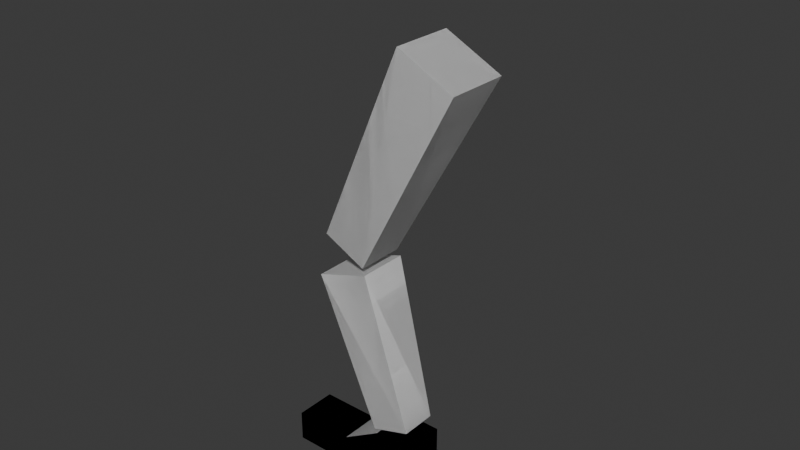 # Source: Leg.blend  (saved by Blender 4.0.36; exported with 4.5.12 LTS)
import bpy
from mathutils import Matrix  # noqa: F401  (used for matrix-valued properties, if any)

bpy.ops.wm.read_factory_settings(use_empty=True)
scene = bpy.context.scene
scene.name = 'Scene'

# ---- collections
col_fk_legrig = bpy.data.collections.new('FK_LegRig'); scene.collection.children.link(col_fk_legrig)
col_ik_legrig = bpy.data.collections.new('IK_LegRig'); scene.collection.children.link(col_ik_legrig)

# ---- world
world_world = bpy.data.worlds.new('World'); scene.world = world_world
world_world.use_nodes = True; world_world.node_tree.nodes.clear()
_N = world_world.node_tree.nodes; _L = world_world.node_tree.links
n0 = _N.new('ShaderNodeOutputWorld'); n0.name = 'World Output'; n0.location = (300, 300)
n1 = _N.new('ShaderNodeBackground'); n1.name = 'Background'; n1.location = (10, 300)
n1.inputs[0].default_value = (0.05088, 0.05088, 0.05088, 1.0)
_L.new(n1.outputs[0], n0.inputs[0])
n0.is_active_output = True
world_world.color = (0.05088, 0.05088, 0.05088)
world_world.use_sun_shadow = False
world_world.sun_shadow_jitter_overblur = 0.0

# ---- meshes
me_cube = bpy.data.meshes.new('Cube')
me_cube.from_pydata([(-0.4845, -0.1822, -0.5633), (0.1954, -0.2395, 0.9288), (-0.4845, 0.1822, -0.5633), (0.1954, 0.2395, 0.9288), (-0.1583, -0.1822, -0.7259), (0.6241, -0.2395, 0.7151), (-0.1583, 0.1822, -0.7259), (0.6241, 0.2395, 0.7151)], [], [(0, 1, 3, 2), (2, 3, 7, 6), (6, 7, 5, 4), (4, 5, 1, 0), (2, 6, 4, 0), (7, 3, 1, 5)])
_uv = me_cube.uv_layers.new(name='UVMap')
_uv.uv.foreach_set('vector', [0.375, 0.0, 0.625, 0.0, 0.625, 0.25, 0.375, 0.25, 0.375, 0.25, 0.625, 0.25, 0.625, 0.5, 0.375, 0.5, 0.375, 0.5, 0.625, 0.5, 0.625, 0.75, 0.375, 0.75, 0.375, 0.75, 0.625, 0.75, 0.625, 1.0, 0.375, 1.0, 0.125, 0.5, 0.375, 0.5, 0.375, 0.75, 0.125, 0.75, 0.625, 0.5, 0.875, 0.5, 0.875, 0.75, 0.625, 0.75])
me_cube.update()
me_cube_001 = bpy.data.meshes.new('Cube.001')
me_cube_001.from_pydata([(0.04276, -0.139, -0.64), (-0.3974, -0.1909, 0.5248), (0.04276, 0.139, -0.64), (-0.3974, 0.1909, 0.5248), (0.3416, -0.139, -0.5429), (0.01313, -0.1909, 0.6582), (0.3416, 0.139, -0.5429), (0.01313, 0.1909, 0.6582)], [], [(0, 1, 3, 2), (2, 3, 7, 6), (6, 7, 5, 4), (4, 5, 1, 0), (2, 6, 4, 0), (7, 3, 1, 5)])
_uv = me_cube_001.uv_layers.new(name='UVMap')
_uv.uv.foreach_set('vector', [0.375, 0.0, 0.625, 0.0, 0.625, 0.25, 0.375, 0.25, 0.375, 0.25, 0.625, 0.25, 0.625, 0.5, 0.375, 0.5, 0.375, 0.5, 0.625, 0.5, 0.625, 0.75, 0.375, 0.75, 0.375, 0.75, 0.625, 0.75, 0.625, 1.0, 0.375, 1.0, 0.125, 0.5, 0.375, 0.5, 0.375, 0.75, 0.125, 0.75, 0.625, 0.5, 0.875, 0.5, 0.875, 0.75, 0.625, 0.75])
me_cube_001.update()
me_cube_002 = bpy.data.meshes.new('Cube.002')
me_cube_002.from_pydata([(-0.6239, -0.1605, 0.02388), (0.4625, -0.1605, 0.2131), (-0.6239, 0.1605, 0.02388), (0.4625, 0.1605, 0.2131), (-0.6239, -0.1605, -0.2131), (0.4625, -0.1605, -0.2131), (-0.6239, 0.1605, -0.2131), (0.4625, 0.1605, -0.2131), (-0.1542, -0.1605, 0.02388), (0.1542, -0.1605, 0.2131), (0.1542, 0.1605, 0.2131), (-0.1542, 0.1605, 0.02388), (0.1542, 0.1605, -0.2131), (-0.1542, 0.1605, -0.2131), (0.1542, -0.1605, -0.2131), (-0.1542, -0.1605, -0.2131)], [], [(9, 1, 3, 10), (10, 3, 7, 12), (12, 7, 5, 14), (14, 5, 1, 9), (2, 6, 4, 0), (7, 3, 1, 5), (4, 15, 8, 0), (15, 14, 9, 8), (6, 13, 15, 4), (13, 12, 14, 15), (2, 11, 13, 6), (11, 10, 12, 13), (0, 8, 11, 2), (8, 9, 10, 11)])
_uv = me_cube_002.uv_layers.new(name='UVMap')
_uv.uv.foreach_set('vector', [0.5417, 0.0, 0.625, 0.0, 0.625, 0.25, 0.5417, 0.25, 0.5417, 0.25, 0.625, 0.25, 0.625, 0.5, 0.5417, 0.5, 0.5417, 0.5, 0.625, 0.5, 0.625, 0.75, 0.5417, 0.75, 0.5417, 0.75, 0.625, 0.75, 0.625, 1.0, 0.5417, 1.0, 0.125, 0.5, 0.375, 0.5, 0.375, 0.75, 0.125, 0.75, 0.625, 0.5, 0.875, 0.5, 0.875, 0.75, 0.625, 0.75, 0.375, 0.75, 0.4583, 0.75, 0.4583, 1.0, 0.375, 1.0, 0.4583, 0.75, 0.5417, 0.75, 0.5417, 1.0, 0.4583, 1.0, 0.375, 0.5, 0.4583, 0.5, 0.4583, 0.75, 0.375, 0.75, 0.4583, 0.5, 0.5417, 0.5, 0.5417, 0.75, 0.4583, 0.75, 0.375, 0.25, 0.4583, 0.25, 0.4583, 0.5, 0.375, 0.5, 0.4583, 0.25, 0.5417, 0.25, 0.5417, 0.5, 0.4583, 0.5, 0.375, 0.0, 0.4583, 0.0, 0.4583, 0.25, 0.375, 0.25, 0.4583, 0.0, 0.5417, 0.0, 0.5417, 0.25, 0.4583, 0.25])
me_cube_002.update()
me_cube_003 = bpy.data.meshes.new('Cube.003')
me_cube_003.from_pydata([(-0.4845, -0.1822, -0.5633), (0.1954, -0.2395, 0.9288), (-0.4845, 0.1822, -0.5633), (0.1954, 0.2395, 0.9288), (-0.1583, -0.1822, -0.7259), (0.6241, -0.2395, 0.7151), (-0.1583, 0.1822, -0.7259), (0.6241, 0.2395, 0.7151)], [], [(0, 1, 3, 2), (2, 3, 7, 6), (6, 7, 5, 4), (4, 5, 1, 0), (2, 6, 4, 0), (7, 3, 1, 5)])
_uv = me_cube_003.uv_layers.new(name='UVMap')
_uv.uv.foreach_set('vector', [0.375, 0.0, 0.625, 0.0, 0.625, 0.25, 0.375, 0.25, 0.375, 0.25, 0.625, 0.25, 0.625, 0.5, 0.375, 0.5, 0.375, 0.5, 0.625, 0.5, 0.625, 0.75, 0.375, 0.75, 0.375, 0.75, 0.625, 0.75, 0.625, 1.0, 0.375, 1.0, 0.125, 0.5, 0.375, 0.5, 0.375, 0.75, 0.125, 0.75, 0.625, 0.5, 0.875, 0.5, 0.875, 0.75, 0.625, 0.75])
me_cube_003.update()
me_cube_004 = bpy.data.meshes.new('Cube.004')
me_cube_004.from_pydata([(0.04276, -0.139, -0.64), (-0.3974, -0.1909, 0.5248), (0.04276, 0.139, -0.64), (-0.3974, 0.1909, 0.5248), (0.3416, -0.139, -0.5429), (0.01313, -0.1909, 0.6582), (0.3416, 0.139, -0.5429), (0.01313, 0.1909, 0.6582)], [], [(0, 1, 3, 2), (2, 3, 7, 6), (6, 7, 5, 4), (4, 5, 1, 0), (2, 6, 4, 0), (7, 3, 1, 5)])
_uv = me_cube_004.uv_layers.new(name='UVMap')
_uv.uv.foreach_set('vector', [0.375, 0.0, 0.625, 0.0, 0.625, 0.25, 0.375, 0.25, 0.375, 0.25, 0.625, 0.25, 0.625, 0.5, 0.375, 0.5, 0.375, 0.5, 0.625, 0.5, 0.625, 0.75, 0.375, 0.75, 0.375, 0.75, 0.625, 0.75, 0.625, 1.0, 0.375, 1.0, 0.125, 0.5, 0.375, 0.5, 0.375, 0.75, 0.125, 0.75, 0.625, 0.5, 0.875, 0.5, 0.875, 0.75, 0.625, 0.75])
me_cube_004.update()
me_cube_005 = bpy.data.meshes.new('Cube.005')
me_cube_005.from_pydata([(-0.6239, -0.1605, 0.02388), (0.4625, -0.1605, 0.2131), (-0.6239, 0.1605, 0.02388), (0.4625, 0.1605, 0.2131), (-0.6239, -0.1605, -0.2131), (0.4625, -0.1605, -0.2131), (-0.6239, 0.1605, -0.2131), (0.4625, 0.1605, -0.2131), (-0.1542, -0.1605, 0.02388), (0.1542, -0.1605, 0.2131), (0.1542, 0.1605, 0.2131), (-0.1542, 0.1605, 0.02388), (0.1542, 0.1605, -0.2131), (-0.1542, 0.1605, -0.2131), (0.1542, -0.1605, -0.2131), (-0.1542, -0.1605, -0.2131)], [], [(9, 1, 3, 10), (10, 3, 7, 12), (12, 7, 5, 14), (14, 5, 1, 9), (2, 6, 4, 0), (7, 3, 1, 5), (4, 15, 8, 0), (15, 14, 9, 8), (6, 13, 15, 4), (13, 12, 14, 15), (2, 11, 13, 6), (11, 10, 12, 13), (0, 8, 11, 2), (8, 9, 10, 11)])
_uv = me_cube_005.uv_layers.new(name='UVMap')
_uv.uv.foreach_set('vector', [0.5417, 0.0, 0.625, 0.0, 0.625, 0.25, 0.5417, 0.25, 0.5417, 0.25, 0.625, 0.25, 0.625, 0.5, 0.5417, 0.5, 0.5417, 0.5, 0.625, 0.5, 0.625, 0.75, 0.5417, 0.75, 0.5417, 0.75, 0.625, 0.75, 0.625, 1.0, 0.5417, 1.0, 0.125, 0.5, 0.375, 0.5, 0.375, 0.75, 0.125, 0.75, 0.625, 0.5, 0.875, 0.5, 0.875, 0.75, 0.625, 0.75, 0.375, 0.75, 0.4583, 0.75, 0.4583, 1.0, 0.375, 1.0, 0.4583, 0.75, 0.5417, 0.75, 0.5417, 1.0, 0.4583, 1.0, 0.375, 0.5, 0.4583, 0.5, 0.4583, 0.75, 0.375, 0.75, 0.4583, 0.5, 0.5417, 0.5, 0.5417, 0.75, 0.4583, 0.75, 0.375, 0.25, 0.4583, 0.25, 0.4583, 0.5, 0.375, 0.5, 0.4583, 0.25, 0.5417, 0.25, 0.5417, 0.5, 0.4583, 0.5, 0.375, 0.0, 0.4583, 0.0, 0.4583, 0.25, 0.375, 0.25, 0.4583, 0.0, 0.5417, 0.0, 0.5417, 0.25, 0.4583, 0.25])
me_cube_005.update()
arm_armature = bpy.data.armatures.new('Armature')  # bones are not reproduced
arm_armature_001 = bpy.data.armatures.new('Armature.001')  # bones are not reproduced

# ---- objects
ob_upperleg = bpy.data.objects.new('UpperLeg', me_cube)
ob_lowerleg = bpy.data.objects.new('LowerLeg', me_cube_001)
ob_foot = bpy.data.objects.new('Foot', me_cube_002)
ob_armature = bpy.data.objects.new('Armature', arm_armature)
ob_upperleg_001 = bpy.data.objects.new('UpperLeg.001', me_cube_003)
ob_lowerleg_001 = bpy.data.objects.new('LowerLeg.001', me_cube_004)
ob_foot_001 = bpy.data.objects.new('Foot.001', me_cube_005)
ob_armature_001 = bpy.data.objects.new('Armature.001', arm_armature_001)

# ---- transforms, parenting, visibility, modifiers, constraints
ob_upperleg.parent = ob_armature
ob_upperleg.location = (0.04557, 0.0, 2.508)
_vg = ob_upperleg.vertex_groups.new(name='upperLeg')
_vg.add([0, 1, 2, 3, 4, 5, 6, 7], 1.0, 'REPLACE')
_m = ob_upperleg.modifiers.new('Armature', 'ARMATURE')
_m.object = ob_armature
ob_lowerleg.parent = ob_armature
ob_lowerleg.location = (-0.1002, 1.935e-07, 1.08)
_vg = ob_lowerleg.vertex_groups.new(name='lowerLeg')
_vg.add([0, 1, 2, 3, 4, 5, 6, 7], 1.0, 'REPLACE')
_m = ob_lowerleg.modifiers.new('Armature', 'ARMATURE')
_m.object = ob_armature
ob_foot.parent = ob_armature
ob_foot.location = (-0.1732, 3.478e-07, 0.2158)
_vg = ob_foot.vertex_groups.new(name='foot')
for _i, _w in zip([1, 3, 5, 7, 8, 9, 10, 11, 12, 13, 14, 15], [0.9994, 1.0, 1.0, 1.0, 0.07992, 0.9986, 0.9846, 0.07179, 0.8655, 0.05877, 0.923, 0.05615]): _vg.add([_i], _w, 'REPLACE')
_vg = ob_foot.vertex_groups.new(name='toes')
for _i, _w in zip([0, 2, 4, 5, 6, 7, 8, 9, 10, 11, 12, 13, 14, 15], [0.9936, 0.9939, 0.9954, 0.06317, 0.9952, 0.06618, 0.9173, 0.0548, 0.05562, 0.9259, 0.1757, 0.9397, 0.1715, 0.9426]): _vg.add([_i], _w, 'REPLACE')
_m = ob_foot.modifiers.new('Armature', 'ARMATURE')
_m.object = ob_armature
ob_armature.location = (0.0, 0.0, 0.0)
ob_armature.show_in_front = True
ob_upperleg_001.parent = ob_armature_001
ob_upperleg_001.location = (0.04557, 0.0, 2.508)
_vg = ob_upperleg_001.vertex_groups.new(name='upperLeg')
_vg.add([0, 1, 2, 3, 4, 5, 6, 7], 1.0, 'REPLACE')
_m = ob_upperleg_001.modifiers.new('Armature', 'ARMATURE')
_m.object = ob_armature_001
ob_lowerleg_001.parent = ob_armature_001
ob_lowerleg_001.location = (-0.1002, 1.935e-07, 1.08)
_vg = ob_lowerleg_001.vertex_groups.new(name='lowerLeg')
_vg.add([0, 1, 2, 3, 4, 5, 6, 7], 1.0, 'REPLACE')
_m = ob_lowerleg_001.modifiers.new('Armature', 'ARMATURE')
_m.object = ob_armature_001
ob_foot_001.parent = ob_armature_001
ob_foot_001.location = (-0.1732, 3.478e-07, 0.2158)
_vg = ob_foot_001.vertex_groups.new(name='foot')
for _i, _w in zip([1, 3, 5, 7, 8, 9, 10, 11, 12, 13, 14, 15], [0.9994, 1.0, 1.0, 1.0, 0.07992, 0.9986, 0.9846, 0.07179, 0.8655, 0.05877, 0.923, 0.05615]): _vg.add([_i], _w, 'REPLACE')
_vg = ob_foot_001.vertex_groups.new(name='toes')
for _i, _w in zip([0, 2, 4, 5, 6, 7, 8, 9, 10, 11, 12, 13, 14, 15], [0.9936, 0.9939, 0.9954, 0.06317, 0.9952, 0.06618, 0.9173, 0.0548, 0.05562, 0.9259, 0.1757, 0.9397, 0.1715, 0.9426]): _vg.add([_i], _w, 'REPLACE')
_m = ob_foot_001.modifiers.new('Armature', 'ARMATURE')
_m.object = ob_armature_001
ob_armature_001.location = (0.0, 0.0, 0.0)
ob_armature_001.show_in_front = True

# ---- collection membership
col_fk_legrig.objects.link(ob_upperleg)
col_fk_legrig.objects.link(ob_lowerleg)
col_fk_legrig.objects.link(ob_foot)
col_fk_legrig.objects.link(ob_armature)
col_ik_legrig.objects.link(ob_upperleg_001)
col_ik_legrig.objects.link(ob_lowerleg_001)
col_ik_legrig.objects.link(ob_foot_001)
col_ik_legrig.objects.link(ob_armature_001)

# ---- scene / render settings (as saved in the file)
scene.frame_start = 1; scene.frame_end = 35; scene.frame_set(13)
scene.render.engine = 'CYCLES'
scene.cycles.sampling_pattern = 'TABULATED_SOBOL'
bpy.context.view_layer.update()

# ---- added for rendering (the .blend has no active camera and no usable light): camera, sun
cam_auto = bpy.data.cameras.new('AutoCamera')
cam_auto.lens = 50.0
cam_auto.sensor_width = 36.0
cam_auto.clip_end = 1000.0
ob_auto_camera = bpy.data.objects.new('AutoCamera', cam_auto)
scene.collection.objects.link(ob_auto_camera)
ob_auto_camera.location = (4.29579, -5.07418, 5.48713)
ob_auto_camera.rotation_euler = (1.09748, -7.21219e-08, 0.694738)
scene.camera = ob_auto_camera
light_auto_sun = bpy.data.lights.new('AutoSun', 'SUN')
light_auto_sun.energy = 3.0
light_auto_sun.angle = 0.0523599
ob_auto_sun = bpy.data.objects.new('AutoSun', light_auto_sun)
scene.collection.objects.link(ob_auto_sun)
ob_auto_sun.rotation_euler = (0.872665, 0.174533, 0.523599)
bpy.context.view_layer.update()
